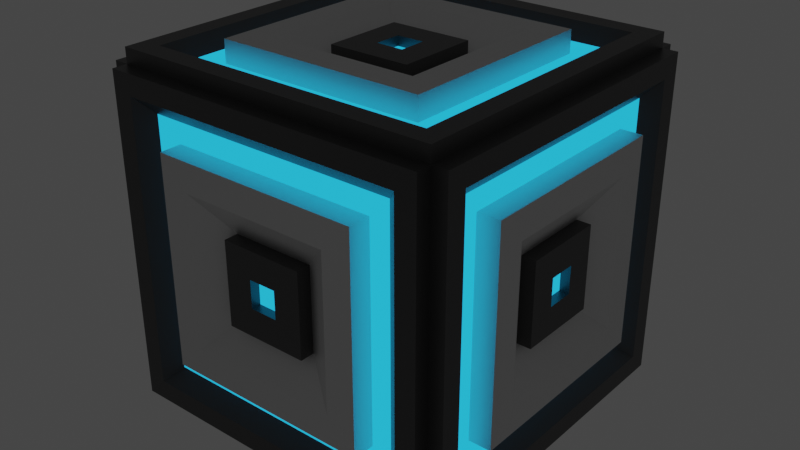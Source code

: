# Source: SupplyDrop.blend  (saved by Blender 2.90.8; exported with 4.5.12 LTS)
import bpy
from mathutils import Matrix  # noqa: F401  (used for matrix-valued properties, if any)

bpy.ops.wm.read_factory_settings(use_empty=True)
scene = bpy.context.scene
scene.name = 'Scene'

# ---- collections
col_collection = bpy.data.collections.new('Collection'); scene.collection.children.link(col_collection)

# ---- materials (node trees are filled in below, after node groups)
mat_basemetal = bpy.data.materials.new('BaseMEtal')
mat_basemetal.alpha_threshold = 0.0
mat_basemetal.use_transparent_shadow = False
mat_basemetal.line_color = (0.0, 0.0, 0.0, 1.0)
mat_brightmetall = bpy.data.materials.new('BrightMetall')
mat_brightmetall.use_transparent_shadow = False
mat_highlight = bpy.data.materials.new('Highlight')
mat_highlight.use_transparent_shadow = False

# ---- material node trees
mat_basemetal.use_nodes = True; mat_basemetal.node_tree.nodes.clear()
_N = mat_basemetal.node_tree.nodes; _L = mat_basemetal.node_tree.links
n0 = _N.new('ShaderNodeOutputMaterial'); n0.name = 'Material Output'; n0.location = (300, 300)
n1 = _N.new('ShaderNodeBsdfPrincipled'); n1.name = 'Principled BSDF'; n1.location = (10, 300)
n1.distribution = 'GGX'
n1.subsurface_method = 'BURLEY'
n1.inputs[0].default_value = (0.0985, 0.0985, 0.0985, 1.0)
n1.inputs[1].default_value = 0.6039
n1.inputs[2].default_value = 0.4
n1.inputs[3].default_value = 1.45
n1.inputs[27].default_value = (0.0, 0.0, 0.0, 1.0)
n1.inputs[28].default_value = 1.0
_L.new(n1.outputs[0], n0.inputs[0])
n0.is_active_output = True
mat_brightmetall.use_nodes = True; mat_brightmetall.node_tree.nodes.clear()
_N = mat_brightmetall.node_tree.nodes; _L = mat_brightmetall.node_tree.links
n0 = _N.new('ShaderNodeBsdfPrincipled'); n0.name = 'Principled BSDF'; n0.location = (10, 300)
n0.distribution = 'GGX'
n0.subsurface_method = 'BURLEY'
n0.inputs[1].default_value = 0.6715
n0.inputs[3].default_value = 1.45
n0.inputs[27].default_value = (0.0, 0.0, 0.0, 1.0)
n0.inputs[28].default_value = 1.0
n1 = _N.new('ShaderNodeOutputMaterial'); n1.name = 'Material Output'; n1.location = (300, 300)
_L.new(n0.outputs[0], n1.inputs[0])
n1.is_active_output = True
mat_highlight.use_nodes = True; mat_highlight.node_tree.nodes.clear()
_N = mat_highlight.node_tree.nodes; _L = mat_highlight.node_tree.links
n0 = _N.new('ShaderNodeOutputMaterial'); n0.name = 'Material Output'; n0.location = (300, 300)
n1 = _N.new('ShaderNodeEmission'); n1.name = 'Emission'; n1.location = (10, 300)
n1.inputs[0].default_value = (0.02007, 0.5504, 1.0, 1.0)
_L.new(n1.outputs[0], n0.inputs[0])
n0.is_active_output = True

# ---- world
world_world = bpy.data.worlds.new('World'); scene.world = world_world
world_world.use_nodes = True; world_world.node_tree.nodes.clear()
_N = world_world.node_tree.nodes; _L = world_world.node_tree.links
n0 = _N.new('ShaderNodeOutputWorld'); n0.name = 'World Output'; n0.location = (300, 300)
n1 = _N.new('ShaderNodeBackground'); n1.name = 'Background'; n1.location = (10, 300)
n1.inputs[0].default_value = (0.05088, 0.05088, 0.05088, 1.0)
_L.new(n1.outputs[0], n0.inputs[0])
n0.is_active_output = True
world_world.color = (0.05088, 0.05088, 0.05088)
world_world.use_sun_shadow = False
world_world.sun_shadow_jitter_overblur = 0.0

# ---- meshes
me_cube = bpy.data.meshes.new('Cube')
me_cube.from_pydata([(3.0, 3.0, 3.0), (3.0, 3.0, -3.0), (3.0, -3.0, 3.0), (3.0, -3.0, -3.0), (2.704, 2.669, 2.669), (2.704, 2.669, -2.669), (2.704, -2.669, 2.669), (2.704, -2.669, -2.669), (3.277, 3.0, 3.0), (3.277, 3.0, -3.0), (3.277, -3.0, 3.0), (3.277, -3.0, -3.0), (3.277, 2.63, 2.63), (3.277, 2.63, -2.63), (3.277, -2.63, 2.63), (3.277, -2.63, -2.63), (3.018, 2.342, 2.342), (3.018, 2.342, -2.342), (3.018, -2.342, 2.342), (3.018, -2.342, -2.342), (2.955, 1.928, 1.928), (2.955, 1.928, -1.928), (2.955, -1.928, 1.928), (2.955, -1.928, -1.928), (3.36, 1.928, 1.928), (3.36, 1.928, -1.928), (3.36, -1.928, 1.928), (3.36, -1.928, -1.928), (3.36, 1.396, 1.396), (3.36, 1.396, -1.396), (3.36, -1.396, 1.396), (3.36, -1.396, -1.396), (2.961, 0.7647, 0.7647), (2.961, 0.7647, -0.7647), (2.961, -0.7647, 0.7647), (2.961, -0.7647, -0.7647), (3.222, 0.7647, 0.7647), (3.222, 0.7647, -0.7647), (3.222, -0.7647, 0.7647), (3.222, -0.7647, -0.7647), (3.222, 0.2537, 0.2537), (3.222, 0.2537, -0.2537), (3.222, -0.2537, 0.2537), (3.222, -0.2537, -0.2537), (3.045, 0.2537, 0.2537), (3.045, 0.2537, -0.2537), (3.045, -0.2537, 0.2537), (3.045, -0.2537, -0.2537)], [], [(1, 9, 11, 3), (5, 7, 6, 4), (3, 7, 5, 1), (2, 6, 7, 3), (0, 4, 6, 2), (1, 5, 4, 0), (10, 14, 12, 8), (3, 11, 10, 2), (2, 10, 8, 0), (0, 8, 9, 1), (13, 17, 19, 15), (8, 12, 13, 9), (9, 13, 15, 11), (11, 15, 14, 10), (18, 22, 20, 16), (15, 19, 18, 14), (14, 18, 16, 12), (12, 16, 17, 13), (20, 24, 25, 21), (16, 20, 21, 17), (17, 21, 23, 19), (19, 23, 22, 18), (25, 29, 31, 27), (21, 25, 27, 23), (23, 27, 26, 22), (22, 26, 24, 20), (30, 34, 32, 28), (27, 31, 30, 26), (26, 30, 28, 24), (24, 28, 29, 25), (33, 37, 39, 35), (28, 32, 33, 29), (29, 33, 35, 31), (31, 35, 34, 30), (39, 43, 42, 38), (35, 39, 38, 34), (34, 38, 36, 32), (32, 36, 37, 33), (42, 46, 44, 40), (38, 42, 40, 36), (36, 40, 41, 37), (37, 41, 43, 39), (45, 44, 46, 47), (40, 44, 45, 41), (41, 45, 47, 43), (43, 47, 46, 42)])
me_cube.polygons.foreach_set('material_index', [0, 0, 0, 0, 0, 0, 0, 0, 0, 0, 0, 0, 0, 0, 2, 0, 0, 0, 1, 2, 2, 2, 1, 1, 1, 1, 1, 1, 1, 1, 0, 1, 1, 1, 0, 0, 0, 0, 0, 0, 0, 0, 2, 0, 0, 0])
_uv = me_cube.uv_layers.new(name='UVMap')
_uv.uv.foreach_set('vector', [0.01733, 0.6551, 0.01733, 0.6759, 0.4674, 0.6759, 0.4674, 0.6551, 0.4501, 0.05339, 0.05282, 0.05668, 0.05153, 0.4539, 0.4488, 0.4506, 0.01792, 0.02336, 0.05282, 0.05668, 0.4501, 0.05339, 0.4837, 0.01812, 0.01792, 0.4892, 0.05153, 0.4539, 0.05282, 0.05668, 0.01792, 0.02336, 0.4837, 0.4839, 0.4488, 0.4506, 0.05153, 0.4539, 0.01792, 0.4892, 0.4837, 0.01812, 0.4501, 0.05339, 0.4488, 0.4506, 0.4837, 0.4839, 0.9822, 0.4806, 0.9545, 0.4525, 0.5476, 0.4528, 0.5194, 0.4806, 0.8245, 0.9659, 0.8453, 0.9659, 0.8453, 0.5158, 0.8245, 0.5158, 0.4674, 0.653, 0.4674, 0.6323, 0.01733, 0.6323, 0.01733, 0.653, 0.8681, 0.5158, 0.8474, 0.5158, 0.8474, 0.9659, 0.8681, 0.9659, 0.5472, 0.04598, 0.5772, 0.07449, 0.9255, 0.07561, 0.954, 0.04561, 0.5194, 0.4806, 0.5476, 0.4528, 0.5472, 0.04598, 0.5194, 0.01781, 0.5194, 0.01781, 0.5472, 0.04598, 0.954, 0.04561, 0.9822, 0.01788, 0.9822, 0.01788, 0.954, 0.04561, 0.9545, 0.4525, 0.9822, 0.4806, 0.9245, 0.424, 0.8929, 0.392, 0.608, 0.3913, 0.5761, 0.4228, 0.954, 0.04561, 0.9255, 0.07561, 0.9245, 0.424, 0.9545, 0.4525, 0.9545, 0.4525, 0.9245, 0.424, 0.5761, 0.4228, 0.5476, 0.4528, 0.5476, 0.4528, 0.5761, 0.4228, 0.5772, 0.07449, 0.5472, 0.04598, 0.1352, 0.5419, 0.1352, 0.5723, 0.4243, 0.5723, 0.4243, 0.5419, 0.5761, 0.4228, 0.608, 0.3913, 0.6087, 0.1064, 0.5772, 0.07449, 0.5772, 0.07449, 0.6087, 0.1064, 0.8936, 0.1071, 0.9255, 0.07561, 0.9255, 0.07561, 0.8936, 0.1071, 0.8929, 0.392, 0.9245, 0.424, 0.8119, 0.5101, 0.7709, 0.5508, 0.7713, 0.7679, 0.8119, 0.8089, 0.01122, 0.6783, 0.01122, 0.7087, 0.3004, 0.7087, 0.3004, 0.6783, 0.1352, 0.5087, 0.1352, 0.5391, 0.4243, 0.5391, 0.4243, 0.5087, 0.1352, 0.5751, 0.1352, 0.6056, 0.4243, 0.6056, 0.4243, 0.5751, 0.5542, 0.7687, 0.607, 0.7131, 0.6094, 0.6045, 0.5539, 0.5515, 0.8119, 0.8089, 0.7713, 0.7679, 0.5542, 0.7687, 0.5132, 0.8094, 0.5132, 0.8094, 0.5542, 0.7687, 0.5539, 0.5515, 0.5132, 0.5106, 0.5132, 0.5106, 0.5539, 0.5515, 0.7709, 0.5508, 0.8119, 0.5101, 0.8917, 0.7369, 0.9113, 0.7369, 0.9113, 0.6221, 0.8917, 0.6221, 0.5539, 0.5515, 0.6094, 0.6045, 0.7181, 0.6063, 0.7709, 0.5508, 0.7709, 0.5508, 0.7181, 0.6063, 0.7157, 0.7149, 0.7713, 0.7679, 0.7713, 0.7679, 0.7157, 0.7149, 0.607, 0.7131, 0.5542, 0.7687, 0.004603, 0.5119, 0.04294, 0.5502, 0.08099, 0.5502, 0.1193, 0.5119, 0.8917, 0.6221, 0.9113, 0.6221, 0.9113, 0.5074, 0.8917, 0.5074, 0.8898, 0.5074, 0.8702, 0.5074, 0.8702, 0.6221, 0.8898, 0.6221, 0.8898, 0.6221, 0.8702, 0.6221, 0.8702, 0.7369, 0.8898, 0.7369, 0.4876, 0.5894, 0.5009, 0.5894, 0.5009, 0.5514, 0.4876, 0.5514, 0.1193, 0.5119, 0.08099, 0.5502, 0.08099, 0.5883, 0.1193, 0.6266, 0.1193, 0.6266, 0.08099, 0.5883, 0.04294, 0.5883, 0.004603, 0.6266, 0.004603, 0.6266, 0.04294, 0.5883, 0.04294, 0.5502, 0.004603, 0.5119, 0.4373, 0.547, 0.4753, 0.547, 0.4753, 0.509, 0.4373, 0.509, 0.4876, 0.5514, 0.5009, 0.5514, 0.5009, 0.5133, 0.4876, 0.5133, 0.4876, 0.6655, 0.5009, 0.6655, 0.5009, 0.6275, 0.4876, 0.6275, 0.4876, 0.6275, 0.5009, 0.6275, 0.5009, 0.5894, 0.4876, 0.5894])
me_cube.materials.append(mat_basemetal)
me_cube.materials.append(mat_brightmetall)
me_cube.materials.append(mat_highlight)
me_cube.use_remesh_preserve_volume = False
me_cube.use_remesh_preserve_attributes = False
me_cube.use_mirror_vertex_groups = False
me_cube.update()
me_cube_001 = bpy.data.meshes.new('Cube.001')
me_cube_001.from_pydata([(-3.0, -3.0, 3.0), (-3.0, -3.0, -3.0), (-3.0, 3.0, 3.0), (-3.0, 3.0, -3.0), (-2.704, -2.669, 2.669), (-2.704, -2.669, -2.669), (-2.704, 2.669, 2.669), (-2.704, 2.669, -2.669), (-3.277, -3.0, 3.0), (-3.277, -3.0, -3.0), (-3.277, 3.0, 3.0), (-3.277, 3.0, -3.0), (-3.277, -2.63, 2.63), (-3.277, -2.63, -2.63), (-3.277, 2.63, 2.63), (-3.277, 2.63, -2.63), (-3.018, -2.342, 2.342), (-3.018, -2.342, -2.342), (-3.018, 2.342, 2.342), (-3.018, 2.342, -2.342), (-2.955, -1.928, 1.928), (-2.955, -1.928, -1.928), (-2.955, 1.928, 1.928), (-2.955, 1.928, -1.928), (-3.36, -1.928, 1.928), (-3.36, -1.928, -1.928), (-3.36, 1.928, 1.928), (-3.36, 1.928, -1.928), (-3.36, -1.396, 1.396), (-3.36, -1.396, -1.396), (-3.36, 1.396, 1.396), (-3.36, 1.396, -1.396), (-2.961, -0.7647, 0.7647), (-2.961, -0.7647, -0.7647), (-2.961, 0.7647, 0.7647), (-2.961, 0.7647, -0.7647), (-3.222, -0.7647, 0.7647), (-3.222, -0.7647, -0.7647), (-3.222, 0.7647, 0.7647), (-3.222, 0.7647, -0.7647), (-3.222, -0.2537, 0.2537), (-3.222, -0.2537, -0.2537), (-3.222, 0.2537, 0.2537), (-3.222, 0.2537, -0.2537), (-3.045, -0.2537, 0.2537), (-3.045, -0.2537, -0.2537), (-3.045, 0.2537, 0.2537), (-3.045, 0.2537, -0.2537)], [], [(1, 9, 11, 3), (5, 7, 6, 4), (3, 7, 5, 1), (2, 6, 7, 3), (0, 4, 6, 2), (1, 5, 4, 0), (10, 14, 12, 8), (3, 11, 10, 2), (2, 10, 8, 0), (0, 8, 9, 1), (13, 17, 19, 15), (8, 12, 13, 9), (9, 13, 15, 11), (11, 15, 14, 10), (18, 22, 20, 16), (15, 19, 18, 14), (14, 18, 16, 12), (12, 16, 17, 13), (20, 24, 25, 21), (16, 20, 21, 17), (17, 21, 23, 19), (19, 23, 22, 18), (25, 29, 31, 27), (21, 25, 27, 23), (23, 27, 26, 22), (22, 26, 24, 20), (30, 34, 32, 28), (27, 31, 30, 26), (26, 30, 28, 24), (24, 28, 29, 25), (33, 37, 39, 35), (28, 32, 33, 29), (29, 33, 35, 31), (31, 35, 34, 30), (39, 43, 42, 38), (35, 39, 38, 34), (34, 38, 36, 32), (32, 36, 37, 33), (42, 46, 44, 40), (38, 42, 40, 36), (36, 40, 41, 37), (37, 41, 43, 39), (45, 44, 46, 47), (40, 44, 45, 41), (41, 45, 47, 43), (43, 47, 46, 42)])
me_cube_001.polygons.foreach_set('material_index', [0, 0, 0, 0, 0, 0, 0, 0, 0, 0, 0, 0, 0, 0, 2, 0, 0, 0, 1, 2, 2, 2, 1, 1, 1, 1, 1, 1, 1, 1, 0, 1, 1, 1, 0, 0, 0, 0, 0, 0, 0, 0, 2, 0, 0, 0])
_uv = me_cube_001.uv_layers.new(name='UVMap')
_uv.uv.foreach_set('vector', [0.01733, 0.6551, 0.01733, 0.6759, 0.4674, 0.6759, 0.4674, 0.6551, 0.4501, 0.05339, 0.05282, 0.05668, 0.05153, 0.4539, 0.4488, 0.4506, 0.01792, 0.02336, 0.05282, 0.05668, 0.4501, 0.05339, 0.4837, 0.01812, 0.01792, 0.4892, 0.05153, 0.4539, 0.05282, 0.05668, 0.01792, 0.02336, 0.4837, 0.4839, 0.4488, 0.4506, 0.05153, 0.4539, 0.01792, 0.4892, 0.4837, 0.01812, 0.4501, 0.05339, 0.4488, 0.4506, 0.4837, 0.4839, 0.9822, 0.4806, 0.9545, 0.4525, 0.5476, 0.4528, 0.5194, 0.4806, 0.8245, 0.9659, 0.8453, 0.9659, 0.8453, 0.5158, 0.8245, 0.5158, 0.4674, 0.653, 0.4674, 0.6323, 0.01733, 0.6323, 0.01733, 0.653, 0.8681, 0.5158, 0.8474, 0.5158, 0.8474, 0.9659, 0.8681, 0.9659, 0.5472, 0.04598, 0.5772, 0.07449, 0.9255, 0.07561, 0.954, 0.04561, 0.5194, 0.4806, 0.5476, 0.4528, 0.5472, 0.04598, 0.5194, 0.01781, 0.5194, 0.01781, 0.5472, 0.04598, 0.954, 0.04561, 0.9822, 0.01788, 0.9822, 0.01788, 0.954, 0.04561, 0.9545, 0.4525, 0.9822, 0.4806, 0.9245, 0.424, 0.8929, 0.392, 0.608, 0.3913, 0.5761, 0.4228, 0.954, 0.04561, 0.9255, 0.07561, 0.9245, 0.424, 0.9545, 0.4525, 0.9545, 0.4525, 0.9245, 0.424, 0.5761, 0.4228, 0.5476, 0.4528, 0.5476, 0.4528, 0.5761, 0.4228, 0.5772, 0.07449, 0.5472, 0.04598, 0.1352, 0.5419, 0.1352, 0.5723, 0.4243, 0.5723, 0.4243, 0.5419, 0.5761, 0.4228, 0.608, 0.3913, 0.6087, 0.1064, 0.5772, 0.07449, 0.5772, 0.07449, 0.6087, 0.1064, 0.8936, 0.1071, 0.9255, 0.07561, 0.9255, 0.07561, 0.8936, 0.1071, 0.8929, 0.392, 0.9245, 0.424, 0.8119, 0.5101, 0.7709, 0.5508, 0.7713, 0.7679, 0.8119, 0.8089, 0.01122, 0.6783, 0.01122, 0.7087, 0.3004, 0.7087, 0.3004, 0.6783, 0.1352, 0.5087, 0.1352, 0.5391, 0.4243, 0.5391, 0.4243, 0.5087, 0.1352, 0.5751, 0.1352, 0.6056, 0.4243, 0.6056, 0.4243, 0.5751, 0.5542, 0.7687, 0.607, 0.7131, 0.6094, 0.6045, 0.5539, 0.5515, 0.8119, 0.8089, 0.7713, 0.7679, 0.5542, 0.7687, 0.5132, 0.8094, 0.5132, 0.8094, 0.5542, 0.7687, 0.5539, 0.5515, 0.5132, 0.5106, 0.5132, 0.5106, 0.5539, 0.5515, 0.7709, 0.5508, 0.8119, 0.5101, 0.8917, 0.7369, 0.9113, 0.7369, 0.9113, 0.6221, 0.8917, 0.6221, 0.5539, 0.5515, 0.6094, 0.6045, 0.7181, 0.6063, 0.7709, 0.5508, 0.7709, 0.5508, 0.7181, 0.6063, 0.7157, 0.7149, 0.7713, 0.7679, 0.7713, 0.7679, 0.7157, 0.7149, 0.607, 0.7131, 0.5542, 0.7687, 0.004603, 0.5119, 0.04294, 0.5502, 0.08099, 0.5502, 0.1193, 0.5119, 0.8917, 0.6221, 0.9113, 0.6221, 0.9113, 0.5074, 0.8917, 0.5074, 0.8898, 0.5074, 0.8702, 0.5074, 0.8702, 0.6221, 0.8898, 0.6221, 0.8898, 0.6221, 0.8702, 0.6221, 0.8702, 0.7369, 0.8898, 0.7369, 0.4876, 0.5894, 0.5009, 0.5894, 0.5009, 0.5514, 0.4876, 0.5514, 0.1193, 0.5119, 0.08099, 0.5502, 0.08099, 0.5883, 0.1193, 0.6266, 0.1193, 0.6266, 0.08099, 0.5883, 0.04294, 0.5883, 0.004603, 0.6266, 0.004603, 0.6266, 0.04294, 0.5883, 0.04294, 0.5502, 0.004603, 0.5119, 0.4373, 0.547, 0.4753, 0.547, 0.4753, 0.509, 0.4373, 0.509, 0.4876, 0.5514, 0.5009, 0.5514, 0.5009, 0.5133, 0.4876, 0.5133, 0.4876, 0.6655, 0.5009, 0.6655, 0.5009, 0.6275, 0.4876, 0.6275, 0.4876, 0.6275, 0.5009, 0.6275, 0.5009, 0.5894, 0.4876, 0.5894])
me_cube_001.materials.append(mat_basemetal)
me_cube_001.materials.append(mat_brightmetall)
me_cube_001.materials.append(mat_highlight)
me_cube_001.use_remesh_preserve_volume = False
me_cube_001.use_remesh_preserve_attributes = False
me_cube_001.use_mirror_vertex_groups = False
me_cube_001.update()
me_cube_002 = bpy.data.meshes.new('Cube.002')
me_cube_002.from_pydata([(-3.0, 3.0, 3.0), (-3.0, 3.0, -3.0), (3.0, 3.0, 3.0), (3.0, 3.0, -3.0), (-2.669, 2.704, 2.669), (-2.669, 2.704, -2.669), (2.669, 2.704, 2.669), (2.669, 2.704, -2.669), (-3.0, 3.277, 3.0), (-3.0, 3.277, -3.0), (3.0, 3.277, 3.0), (3.0, 3.277, -3.0), (-2.63, 3.277, 2.63), (-2.63, 3.277, -2.63), (2.63, 3.277, 2.63), (2.63, 3.277, -2.63), (-2.342, 3.018, 2.342), (-2.342, 3.018, -2.342), (2.342, 3.018, 2.342), (2.342, 3.018, -2.342), (-1.928, 2.955, 1.928), (-1.928, 2.955, -1.928), (1.928, 2.955, 1.928), (1.928, 2.955, -1.928), (-1.928, 3.36, 1.928), (-1.928, 3.36, -1.928), (1.928, 3.36, 1.928), (1.928, 3.36, -1.928), (-1.396, 3.36, 1.396), (-1.396, 3.36, -1.396), (1.396, 3.36, 1.396), (1.396, 3.36, -1.396), (-0.7647, 2.961, 0.7647), (-0.7647, 2.961, -0.7647), (0.7647, 2.961, 0.7647), (0.7647, 2.961, -0.7647), (-0.7647, 3.222, 0.7647), (-0.7647, 3.222, -0.7647), (0.7647, 3.222, 0.7647), (0.7647, 3.222, -0.7647), (-0.2537, 3.222, 0.2537), (-0.2537, 3.222, -0.2537), (0.2537, 3.222, 0.2537), (0.2537, 3.222, -0.2537), (-0.2537, 3.045, 0.2537), (-0.2537, 3.045, -0.2537), (0.2537, 3.045, 0.2537), (0.2537, 3.045, -0.2537)], [], [(1, 9, 11, 3), (5, 7, 6, 4), (3, 7, 5, 1), (2, 6, 7, 3), (0, 4, 6, 2), (1, 5, 4, 0), (10, 14, 12, 8), (3, 11, 10, 2), (2, 10, 8, 0), (0, 8, 9, 1), (13, 17, 19, 15), (8, 12, 13, 9), (9, 13, 15, 11), (11, 15, 14, 10), (18, 22, 20, 16), (15, 19, 18, 14), (14, 18, 16, 12), (12, 16, 17, 13), (20, 24, 25, 21), (16, 20, 21, 17), (17, 21, 23, 19), (19, 23, 22, 18), (25, 29, 31, 27), (21, 25, 27, 23), (23, 27, 26, 22), (22, 26, 24, 20), (30, 34, 32, 28), (27, 31, 30, 26), (26, 30, 28, 24), (24, 28, 29, 25), (33, 37, 39, 35), (28, 32, 33, 29), (29, 33, 35, 31), (31, 35, 34, 30), (39, 43, 42, 38), (35, 39, 38, 34), (34, 38, 36, 32), (32, 36, 37, 33), (42, 46, 44, 40), (38, 42, 40, 36), (36, 40, 41, 37), (37, 41, 43, 39), (45, 44, 46, 47), (40, 44, 45, 41), (41, 45, 47, 43), (43, 47, 46, 42)])
me_cube_002.polygons.foreach_set('material_index', [0, 0, 0, 0, 0, 0, 0, 0, 0, 0, 0, 0, 0, 0, 2, 0, 0, 0, 1, 2, 2, 2, 1, 1, 1, 1, 1, 1, 1, 1, 0, 1, 1, 1, 0, 0, 0, 0, 0, 0, 0, 0, 2, 0, 0, 0])
_uv = me_cube_002.uv_layers.new(name='UVMap')
_uv.uv.foreach_set('vector', [0.01733, 0.6551, 0.01733, 0.6759, 0.4674, 0.6759, 0.4674, 0.6551, 0.4501, 0.05339, 0.05282, 0.05668, 0.05153, 0.4539, 0.4488, 0.4506, 0.01792, 0.02336, 0.05282, 0.05668, 0.4501, 0.05339, 0.4837, 0.01812, 0.01792, 0.4892, 0.05153, 0.4539, 0.05282, 0.05668, 0.01792, 0.02336, 0.4837, 0.4839, 0.4488, 0.4506, 0.05153, 0.4539, 0.01792, 0.4892, 0.4837, 0.01812, 0.4501, 0.05339, 0.4488, 0.4506, 0.4837, 0.4839, 0.9822, 0.4806, 0.9545, 0.4525, 0.5476, 0.4528, 0.5194, 0.4806, 0.8245, 0.9659, 0.8453, 0.9659, 0.8453, 0.5158, 0.8245, 0.5158, 0.4674, 0.653, 0.4674, 0.6323, 0.01733, 0.6323, 0.01733, 0.653, 0.8681, 0.5158, 0.8474, 0.5158, 0.8474, 0.9659, 0.8681, 0.9659, 0.5472, 0.04598, 0.5772, 0.07449, 0.9255, 0.07561, 0.954, 0.04561, 0.5194, 0.4806, 0.5476, 0.4528, 0.5472, 0.04598, 0.5194, 0.01781, 0.5194, 0.01781, 0.5472, 0.04598, 0.954, 0.04561, 0.9822, 0.01788, 0.9822, 0.01788, 0.954, 0.04561, 0.9545, 0.4525, 0.9822, 0.4806, 0.9245, 0.424, 0.8929, 0.392, 0.608, 0.3913, 0.5761, 0.4228, 0.954, 0.04561, 0.9255, 0.07561, 0.9245, 0.424, 0.9545, 0.4525, 0.9545, 0.4525, 0.9245, 0.424, 0.5761, 0.4228, 0.5476, 0.4528, 0.5476, 0.4528, 0.5761, 0.4228, 0.5772, 0.07449, 0.5472, 0.04598, 0.1352, 0.5419, 0.1352, 0.5723, 0.4243, 0.5723, 0.4243, 0.5419, 0.5761, 0.4228, 0.608, 0.3913, 0.6087, 0.1064, 0.5772, 0.07449, 0.5772, 0.07449, 0.6087, 0.1064, 0.8936, 0.1071, 0.9255, 0.07561, 0.9255, 0.07561, 0.8936, 0.1071, 0.8929, 0.392, 0.9245, 0.424, 0.8119, 0.5101, 0.7709, 0.5508, 0.7713, 0.7679, 0.8119, 0.8089, 0.01122, 0.6783, 0.01122, 0.7087, 0.3004, 0.7087, 0.3004, 0.6783, 0.1352, 0.5087, 0.1352, 0.5391, 0.4243, 0.5391, 0.4243, 0.5087, 0.1352, 0.5751, 0.1352, 0.6056, 0.4243, 0.6056, 0.4243, 0.5751, 0.5542, 0.7687, 0.607, 0.7131, 0.6094, 0.6045, 0.5539, 0.5515, 0.8119, 0.8089, 0.7713, 0.7679, 0.5542, 0.7687, 0.5132, 0.8094, 0.5132, 0.8094, 0.5542, 0.7687, 0.5539, 0.5515, 0.5132, 0.5106, 0.5132, 0.5106, 0.5539, 0.5515, 0.7709, 0.5508, 0.8119, 0.5101, 0.8917, 0.7369, 0.9113, 0.7369, 0.9113, 0.6221, 0.8917, 0.6221, 0.5539, 0.5515, 0.6094, 0.6045, 0.7181, 0.6063, 0.7709, 0.5508, 0.7709, 0.5508, 0.7181, 0.6063, 0.7157, 0.7149, 0.7713, 0.7679, 0.7713, 0.7679, 0.7157, 0.7149, 0.607, 0.7131, 0.5542, 0.7687, 0.004603, 0.5119, 0.04294, 0.5502, 0.08099, 0.5502, 0.1193, 0.5119, 0.8917, 0.6221, 0.9113, 0.6221, 0.9113, 0.5074, 0.8917, 0.5074, 0.8898, 0.5074, 0.8702, 0.5074, 0.8702, 0.6221, 0.8898, 0.6221, 0.8898, 0.6221, 0.8702, 0.6221, 0.8702, 0.7369, 0.8898, 0.7369, 0.4876, 0.5894, 0.5009, 0.5894, 0.5009, 0.5514, 0.4876, 0.5514, 0.1193, 0.5119, 0.08099, 0.5502, 0.08099, 0.5883, 0.1193, 0.6266, 0.1193, 0.6266, 0.08099, 0.5883, 0.04294, 0.5883, 0.004603, 0.6266, 0.004603, 0.6266, 0.04294, 0.5883, 0.04294, 0.5502, 0.004603, 0.5119, 0.4373, 0.547, 0.4753, 0.547, 0.4753, 0.509, 0.4373, 0.509, 0.4876, 0.5514, 0.5009, 0.5514, 0.5009, 0.5133, 0.4876, 0.5133, 0.4876, 0.6655, 0.5009, 0.6655, 0.5009, 0.6275, 0.4876, 0.6275, 0.4876, 0.6275, 0.5009, 0.6275, 0.5009, 0.5894, 0.4876, 0.5894])
me_cube_002.materials.append(mat_basemetal)
me_cube_002.materials.append(mat_brightmetall)
me_cube_002.materials.append(mat_highlight)
me_cube_002.use_remesh_preserve_volume = False
me_cube_002.use_remesh_preserve_attributes = False
me_cube_002.use_mirror_vertex_groups = False
me_cube_002.update()
me_cube_003 = bpy.data.meshes.new('Cube.003')
me_cube_003.from_pydata([(3.0, -3.0, 3.0), (3.0, -3.0, -3.0), (-3.0, -3.0, 3.0), (-3.0, -3.0, -3.0), (2.669, -2.704, 2.669), (2.669, -2.704, -2.669), (-2.669, -2.704, 2.669), (-2.669, -2.704, -2.669), (3.0, -3.277, 3.0), (3.0, -3.277, -3.0), (-3.0, -3.277, 3.0), (-3.0, -3.277, -3.0), (2.63, -3.277, 2.63), (2.63, -3.277, -2.63), (-2.63, -3.277, 2.63), (-2.63, -3.277, -2.63), (2.342, -3.018, 2.342), (2.342, -3.018, -2.342), (-2.342, -3.018, 2.342), (-2.342, -3.018, -2.342), (1.928, -2.955, 1.928), (1.928, -2.955, -1.928), (-1.928, -2.955, 1.928), (-1.928, -2.955, -1.928), (1.928, -3.36, 1.928), (1.928, -3.36, -1.928), (-1.928, -3.36, 1.928), (-1.928, -3.36, -1.928), (1.396, -3.36, 1.396), (1.396, -3.36, -1.396), (-1.396, -3.36, 1.396), (-1.396, -3.36, -1.396), (0.7647, -2.961, 0.7647), (0.7647, -2.961, -0.7647), (-0.7647, -2.961, 0.7647), (-0.7647, -2.961, -0.7647), (0.7647, -3.222, 0.7647), (0.7647, -3.222, -0.7647), (-0.7647, -3.222, 0.7647), (-0.7647, -3.222, -0.7647), (0.2537, -3.222, 0.2537), (0.2537, -3.222, -0.2537), (-0.2537, -3.222, 0.2537), (-0.2537, -3.222, -0.2537), (0.2537, -3.045, 0.2537), (0.2537, -3.045, -0.2537), (-0.2537, -3.045, 0.2537), (-0.2537, -3.045, -0.2537)], [], [(1, 9, 11, 3), (5, 7, 6, 4), (3, 7, 5, 1), (2, 6, 7, 3), (0, 4, 6, 2), (1, 5, 4, 0), (10, 14, 12, 8), (3, 11, 10, 2), (2, 10, 8, 0), (0, 8, 9, 1), (13, 17, 19, 15), (8, 12, 13, 9), (9, 13, 15, 11), (11, 15, 14, 10), (18, 22, 20, 16), (15, 19, 18, 14), (14, 18, 16, 12), (12, 16, 17, 13), (20, 24, 25, 21), (16, 20, 21, 17), (17, 21, 23, 19), (19, 23, 22, 18), (25, 29, 31, 27), (21, 25, 27, 23), (23, 27, 26, 22), (22, 26, 24, 20), (30, 34, 32, 28), (27, 31, 30, 26), (26, 30, 28, 24), (24, 28, 29, 25), (33, 37, 39, 35), (28, 32, 33, 29), (29, 33, 35, 31), (31, 35, 34, 30), (39, 43, 42, 38), (35, 39, 38, 34), (34, 38, 36, 32), (32, 36, 37, 33), (42, 46, 44, 40), (38, 42, 40, 36), (36, 40, 41, 37), (37, 41, 43, 39), (45, 44, 46, 47), (40, 44, 45, 41), (41, 45, 47, 43), (43, 47, 46, 42)])
me_cube_003.polygons.foreach_set('material_index', [0, 0, 0, 0, 0, 0, 0, 0, 0, 0, 0, 0, 0, 0, 2, 0, 0, 0, 1, 2, 2, 2, 1, 1, 1, 1, 1, 1, 1, 1, 0, 1, 1, 1, 0, 0, 0, 0, 0, 0, 0, 0, 2, 0, 0, 0])
_uv = me_cube_003.uv_layers.new(name='UVMap')
_uv.uv.foreach_set('vector', [0.01733, 0.6551, 0.01733, 0.6759, 0.4674, 0.6759, 0.4674, 0.6551, 0.4501, 0.05339, 0.05282, 0.05668, 0.05153, 0.4539, 0.4488, 0.4506, 0.01792, 0.02336, 0.05282, 0.05668, 0.4501, 0.05339, 0.4837, 0.01812, 0.01792, 0.4892, 0.05153, 0.4539, 0.05282, 0.05668, 0.01792, 0.02336, 0.4837, 0.4839, 0.4488, 0.4506, 0.05153, 0.4539, 0.01792, 0.4892, 0.4837, 0.01812, 0.4501, 0.05339, 0.4488, 0.4506, 0.4837, 0.4839, 0.9822, 0.4806, 0.9545, 0.4525, 0.5476, 0.4528, 0.5194, 0.4806, 0.8245, 0.9659, 0.8453, 0.9659, 0.8453, 0.5158, 0.8245, 0.5158, 0.4674, 0.653, 0.4674, 0.6323, 0.01733, 0.6323, 0.01733, 0.653, 0.8681, 0.5158, 0.8474, 0.5158, 0.8474, 0.9659, 0.8681, 0.9659, 0.5472, 0.04598, 0.5772, 0.07449, 0.9255, 0.07561, 0.954, 0.04561, 0.5194, 0.4806, 0.5476, 0.4528, 0.5472, 0.04598, 0.5194, 0.01781, 0.5194, 0.01781, 0.5472, 0.04598, 0.954, 0.04561, 0.9822, 0.01788, 0.9822, 0.01788, 0.954, 0.04561, 0.9545, 0.4525, 0.9822, 0.4806, 0.9245, 0.424, 0.8929, 0.392, 0.608, 0.3913, 0.5761, 0.4228, 0.954, 0.04561, 0.9255, 0.07561, 0.9245, 0.424, 0.9545, 0.4525, 0.9545, 0.4525, 0.9245, 0.424, 0.5761, 0.4228, 0.5476, 0.4528, 0.5476, 0.4528, 0.5761, 0.4228, 0.5772, 0.07449, 0.5472, 0.04598, 0.1352, 0.5419, 0.1352, 0.5723, 0.4243, 0.5723, 0.4243, 0.5419, 0.5761, 0.4228, 0.608, 0.3913, 0.6087, 0.1064, 0.5772, 0.07449, 0.5772, 0.07449, 0.6087, 0.1064, 0.8936, 0.1071, 0.9255, 0.07561, 0.9255, 0.07561, 0.8936, 0.1071, 0.8929, 0.392, 0.9245, 0.424, 0.8119, 0.5101, 0.7709, 0.5508, 0.7713, 0.7679, 0.8119, 0.8089, 0.01122, 0.6783, 0.01122, 0.7087, 0.3004, 0.7087, 0.3004, 0.6783, 0.1352, 0.5087, 0.1352, 0.5391, 0.4243, 0.5391, 0.4243, 0.5087, 0.1352, 0.5751, 0.1352, 0.6056, 0.4243, 0.6056, 0.4243, 0.5751, 0.5542, 0.7687, 0.607, 0.7131, 0.6094, 0.6045, 0.5539, 0.5515, 0.8119, 0.8089, 0.7713, 0.7679, 0.5542, 0.7687, 0.5132, 0.8094, 0.5132, 0.8094, 0.5542, 0.7687, 0.5539, 0.5515, 0.5132, 0.5106, 0.5132, 0.5106, 0.5539, 0.5515, 0.7709, 0.5508, 0.8119, 0.5101, 0.8917, 0.7369, 0.9113, 0.7369, 0.9113, 0.6221, 0.8917, 0.6221, 0.5539, 0.5515, 0.6094, 0.6045, 0.7181, 0.6063, 0.7709, 0.5508, 0.7709, 0.5508, 0.7181, 0.6063, 0.7157, 0.7149, 0.7713, 0.7679, 0.7713, 0.7679, 0.7157, 0.7149, 0.607, 0.7131, 0.5542, 0.7687, 0.004603, 0.5119, 0.04294, 0.5502, 0.08099, 0.5502, 0.1193, 0.5119, 0.8917, 0.6221, 0.9113, 0.6221, 0.9113, 0.5074, 0.8917, 0.5074, 0.8898, 0.5074, 0.8702, 0.5074, 0.8702, 0.6221, 0.8898, 0.6221, 0.8898, 0.6221, 0.8702, 0.6221, 0.8702, 0.7369, 0.8898, 0.7369, 0.4876, 0.5894, 0.5009, 0.5894, 0.5009, 0.5514, 0.4876, 0.5514, 0.1193, 0.5119, 0.08099, 0.5502, 0.08099, 0.5883, 0.1193, 0.6266, 0.1193, 0.6266, 0.08099, 0.5883, 0.04294, 0.5883, 0.004603, 0.6266, 0.004603, 0.6266, 0.04294, 0.5883, 0.04294, 0.5502, 0.004603, 0.5119, 0.4373, 0.547, 0.4753, 0.547, 0.4753, 0.509, 0.4373, 0.509, 0.4876, 0.5514, 0.5009, 0.5514, 0.5009, 0.5133, 0.4876, 0.5133, 0.4876, 0.6655, 0.5009, 0.6655, 0.5009, 0.6275, 0.4876, 0.6275, 0.4876, 0.6275, 0.5009, 0.6275, 0.5009, 0.5894, 0.4876, 0.5894])
me_cube_003.materials.append(mat_basemetal)
me_cube_003.materials.append(mat_brightmetall)
me_cube_003.materials.append(mat_highlight)
me_cube_003.use_remesh_preserve_volume = False
me_cube_003.use_remesh_preserve_attributes = False
me_cube_003.use_mirror_vertex_groups = False
me_cube_003.update()
me_cube_004 = bpy.data.meshes.new('Cube.004')
me_cube_004.from_pydata([(-3.0, -3.0, 3.0), (-3.0, 3.0, 3.0), (3.0, -3.0, 3.0), (3.0, 3.0, 3.0), (-2.669, -2.669, 2.704), (-2.669, 2.669, 2.704), (2.669, -2.669, 2.704), (2.669, 2.669, 2.704), (-3.0, -3.0, 3.277), (-3.0, 3.0, 3.277), (3.0, -3.0, 3.277), (3.0, 3.0, 3.277), (-2.63, -2.63, 3.277), (-2.63, 2.63, 3.277), (2.63, -2.63, 3.277), (2.63, 2.63, 3.277), (-2.342, -2.342, 3.018), (-2.342, 2.342, 3.018), (2.342, -2.342, 3.018), (2.342, 2.342, 3.018), (-1.928, -1.928, 2.955), (-1.928, 1.928, 2.955), (1.928, -1.928, 2.955), (1.928, 1.928, 2.955), (-1.928, -1.928, 3.36), (-1.928, 1.928, 3.36), (1.928, -1.928, 3.36), (1.928, 1.928, 3.36), (-1.396, -1.396, 3.36), (-1.396, 1.396, 3.36), (1.396, -1.396, 3.36), (1.396, 1.396, 3.36), (-0.7647, -0.7647, 2.961), (-0.7647, 0.7647, 2.961), (0.7647, -0.7647, 2.961), (0.7647, 0.7647, 2.961), (-0.7647, -0.7647, 3.222), (-0.7647, 0.7647, 3.222), (0.7647, -0.7647, 3.222), (0.7647, 0.7647, 3.222), (-0.2537, -0.2537, 3.222), (-0.2537, 0.2537, 3.222), (0.2537, -0.2537, 3.222), (0.2537, 0.2537, 3.222), (-0.2537, -0.2537, 3.045), (-0.2537, 0.2537, 3.045), (0.2537, -0.2537, 3.045), (0.2537, 0.2537, 3.045)], [], [(1, 9, 11, 3), (5, 7, 6, 4), (3, 7, 5, 1), (2, 6, 7, 3), (0, 4, 6, 2), (1, 5, 4, 0), (10, 14, 12, 8), (3, 11, 10, 2), (2, 10, 8, 0), (0, 8, 9, 1), (13, 17, 19, 15), (8, 12, 13, 9), (9, 13, 15, 11), (11, 15, 14, 10), (18, 22, 20, 16), (15, 19, 18, 14), (14, 18, 16, 12), (12, 16, 17, 13), (20, 24, 25, 21), (16, 20, 21, 17), (17, 21, 23, 19), (19, 23, 22, 18), (25, 29, 31, 27), (21, 25, 27, 23), (23, 27, 26, 22), (22, 26, 24, 20), (30, 34, 32, 28), (27, 31, 30, 26), (26, 30, 28, 24), (24, 28, 29, 25), (33, 37, 39, 35), (28, 32, 33, 29), (29, 33, 35, 31), (31, 35, 34, 30), (39, 43, 42, 38), (35, 39, 38, 34), (34, 38, 36, 32), (32, 36, 37, 33), (42, 46, 44, 40), (38, 42, 40, 36), (36, 40, 41, 37), (37, 41, 43, 39), (45, 44, 46, 47), (40, 44, 45, 41), (41, 45, 47, 43), (43, 47, 46, 42)])
me_cube_004.polygons.foreach_set('material_index', [0, 0, 0, 0, 0, 0, 0, 0, 0, 0, 0, 0, 0, 0, 2, 0, 0, 0, 1, 2, 2, 2, 1, 1, 1, 1, 1, 1, 1, 1, 0, 1, 1, 1, 0, 0, 0, 0, 0, 0, 0, 0, 2, 0, 0, 0])
_uv = me_cube_004.uv_layers.new(name='UVMap')
_uv.uv.foreach_set('vector', [0.01733, 0.6551, 0.01733, 0.6759, 0.4674, 0.6759, 0.4674, 0.6551, 0.4501, 0.05339, 0.05282, 0.05668, 0.05153, 0.4539, 0.4488, 0.4506, 0.01792, 0.02336, 0.05282, 0.05668, 0.4501, 0.05339, 0.4837, 0.01812, 0.01792, 0.4892, 0.05153, 0.4539, 0.05282, 0.05668, 0.01792, 0.02336, 0.4837, 0.4839, 0.4488, 0.4506, 0.05153, 0.4539, 0.01792, 0.4892, 0.4837, 0.01812, 0.4501, 0.05339, 0.4488, 0.4506, 0.4837, 0.4839, 0.9822, 0.4806, 0.9545, 0.4525, 0.5476, 0.4528, 0.5194, 0.4806, 0.8245, 0.9659, 0.8453, 0.9659, 0.8453, 0.5158, 0.8245, 0.5158, 0.4674, 0.653, 0.4674, 0.6323, 0.01733, 0.6323, 0.01733, 0.653, 0.8681, 0.5158, 0.8474, 0.5158, 0.8474, 0.9659, 0.8681, 0.9659, 0.5472, 0.04598, 0.5772, 0.07449, 0.9255, 0.07561, 0.954, 0.04561, 0.5194, 0.4806, 0.5476, 0.4528, 0.5472, 0.04598, 0.5194, 0.01781, 0.5194, 0.01781, 0.5472, 0.04598, 0.954, 0.04561, 0.9822, 0.01788, 0.9822, 0.01788, 0.954, 0.04561, 0.9545, 0.4525, 0.9822, 0.4806, 0.9245, 0.424, 0.8929, 0.392, 0.608, 0.3913, 0.5761, 0.4228, 0.954, 0.04561, 0.9255, 0.07561, 0.9245, 0.424, 0.9545, 0.4525, 0.9545, 0.4525, 0.9245, 0.424, 0.5761, 0.4228, 0.5476, 0.4528, 0.5476, 0.4528, 0.5761, 0.4228, 0.5772, 0.07449, 0.5472, 0.04598, 0.1352, 0.5419, 0.1352, 0.5723, 0.4243, 0.5723, 0.4243, 0.5419, 0.5761, 0.4228, 0.608, 0.3913, 0.6087, 0.1064, 0.5772, 0.07449, 0.5772, 0.07449, 0.6087, 0.1064, 0.8936, 0.1071, 0.9255, 0.07561, 0.9255, 0.07561, 0.8936, 0.1071, 0.8929, 0.392, 0.9245, 0.424, 0.8119, 0.5101, 0.7709, 0.5508, 0.7713, 0.7679, 0.8119, 0.8089, 0.01122, 0.6783, 0.01122, 0.7087, 0.3004, 0.7087, 0.3004, 0.6783, 0.1352, 0.5087, 0.1352, 0.5391, 0.4243, 0.5391, 0.4243, 0.5087, 0.1352, 0.5751, 0.1352, 0.6056, 0.4243, 0.6056, 0.4243, 0.5751, 0.5542, 0.7687, 0.607, 0.7131, 0.6094, 0.6045, 0.5539, 0.5515, 0.8119, 0.8089, 0.7713, 0.7679, 0.5542, 0.7687, 0.5132, 0.8094, 0.5132, 0.8094, 0.5542, 0.7687, 0.5539, 0.5515, 0.5132, 0.5106, 0.5132, 0.5106, 0.5539, 0.5515, 0.7709, 0.5508, 0.8119, 0.5101, 0.8917, 0.7369, 0.9113, 0.7369, 0.9113, 0.6221, 0.8917, 0.6221, 0.5539, 0.5515, 0.6094, 0.6045, 0.7181, 0.6063, 0.7709, 0.5508, 0.7709, 0.5508, 0.7181, 0.6063, 0.7157, 0.7149, 0.7713, 0.7679, 0.7713, 0.7679, 0.7157, 0.7149, 0.607, 0.7131, 0.5542, 0.7687, 0.004603, 0.5119, 0.04294, 0.5502, 0.08099, 0.5502, 0.1193, 0.5119, 0.8917, 0.6221, 0.9113, 0.6221, 0.9113, 0.5074, 0.8917, 0.5074, 0.8898, 0.5074, 0.8702, 0.5074, 0.8702, 0.6221, 0.8898, 0.6221, 0.8898, 0.6221, 0.8702, 0.6221, 0.8702, 0.7369, 0.8898, 0.7369, 0.4876, 0.5894, 0.5009, 0.5894, 0.5009, 0.5514, 0.4876, 0.5514, 0.1193, 0.5119, 0.08099, 0.5502, 0.08099, 0.5883, 0.1193, 0.6266, 0.1193, 0.6266, 0.08099, 0.5883, 0.04294, 0.5883, 0.004603, 0.6266, 0.004603, 0.6266, 0.04294, 0.5883, 0.04294, 0.5502, 0.004603, 0.5119, 0.4373, 0.547, 0.4753, 0.547, 0.4753, 0.509, 0.4373, 0.509, 0.4876, 0.5514, 0.5009, 0.5514, 0.5009, 0.5133, 0.4876, 0.5133, 0.4876, 0.6655, 0.5009, 0.6655, 0.5009, 0.6275, 0.4876, 0.6275, 0.4876, 0.6275, 0.5009, 0.6275, 0.5009, 0.5894, 0.4876, 0.5894])
me_cube_004.materials.append(mat_basemetal)
me_cube_004.materials.append(mat_brightmetall)
me_cube_004.materials.append(mat_highlight)
me_cube_004.use_remesh_preserve_volume = False
me_cube_004.use_remesh_preserve_attributes = False
me_cube_004.use_mirror_vertex_groups = False
me_cube_004.update()
me_cube_005 = bpy.data.meshes.new('Cube.005')
me_cube_005.from_pydata([(3.0, -3.0, -3.0), (3.0, 3.0, -3.0), (-3.0, -3.0, -3.0), (-3.0, 3.0, -3.0), (2.669, -2.669, -2.704), (2.669, 2.669, -2.704), (-2.669, -2.669, -2.704), (-2.669, 2.669, -2.704), (3.0, -3.0, -3.277), (3.0, 3.0, -3.277), (-3.0, -3.0, -3.277), (-3.0, 3.0, -3.277), (2.63, -2.63, -3.277), (2.63, 2.63, -3.277), (-2.63, -2.63, -3.277), (-2.63, 2.63, -3.277), (2.342, -2.342, -3.018), (2.342, 2.342, -3.018), (-2.342, -2.342, -3.018), (-2.342, 2.342, -3.018), (1.928, -1.928, -2.955), (1.928, 1.928, -2.955), (-1.928, -1.928, -2.955), (-1.928, 1.928, -2.955), (1.928, -1.928, -3.36), (1.928, 1.928, -3.36), (-1.928, -1.928, -3.36), (-1.928, 1.928, -3.36), (1.396, -1.396, -3.36), (1.396, 1.396, -3.36), (-1.396, -1.396, -3.36), (-1.396, 1.396, -3.36), (0.7647, -0.7647, -2.961), (0.7647, 0.7647, -2.961), (-0.7647, -0.7647, -2.961), (-0.7647, 0.7647, -2.961), (0.7647, -0.7647, -3.222), (0.7647, 0.7647, -3.222), (-0.7647, -0.7647, -3.222), (-0.7647, 0.7647, -3.222), (0.2537, -0.2537, -3.222), (0.2537, 0.2537, -3.222), (-0.2537, -0.2537, -3.222), (-0.2537, 0.2537, -3.222), (0.2537, -0.2537, -3.045), (0.2537, 0.2537, -3.045), (-0.2537, -0.2537, -3.045), (-0.2537, 0.2537, -3.045)], [], [(1, 9, 11, 3), (5, 7, 6, 4), (3, 7, 5, 1), (2, 6, 7, 3), (0, 4, 6, 2), (1, 5, 4, 0), (10, 14, 12, 8), (3, 11, 10, 2), (2, 10, 8, 0), (0, 8, 9, 1), (13, 17, 19, 15), (8, 12, 13, 9), (9, 13, 15, 11), (11, 15, 14, 10), (18, 22, 20, 16), (15, 19, 18, 14), (14, 18, 16, 12), (12, 16, 17, 13), (20, 24, 25, 21), (16, 20, 21, 17), (17, 21, 23, 19), (19, 23, 22, 18), (25, 29, 31, 27), (21, 25, 27, 23), (23, 27, 26, 22), (22, 26, 24, 20), (30, 34, 32, 28), (27, 31, 30, 26), (26, 30, 28, 24), (24, 28, 29, 25), (33, 37, 39, 35), (28, 32, 33, 29), (29, 33, 35, 31), (31, 35, 34, 30), (39, 43, 42, 38), (35, 39, 38, 34), (34, 38, 36, 32), (32, 36, 37, 33), (42, 46, 44, 40), (38, 42, 40, 36), (36, 40, 41, 37), (37, 41, 43, 39), (45, 44, 46, 47), (40, 44, 45, 41), (41, 45, 47, 43), (43, 47, 46, 42)])
me_cube_005.polygons.foreach_set('material_index', [0, 0, 0, 0, 0, 0, 0, 0, 0, 0, 0, 0, 0, 0, 2, 0, 0, 0, 1, 2, 2, 2, 1, 1, 1, 1, 1, 1, 1, 1, 0, 1, 1, 1, 0, 0, 0, 0, 0, 0, 0, 0, 2, 0, 0, 0])
_uv = me_cube_005.uv_layers.new(name='UVMap')
_uv.uv.foreach_set('vector', [0.01733, 0.6551, 0.01733, 0.6759, 0.4674, 0.6759, 0.4674, 0.6551, 0.4501, 0.05339, 0.05282, 0.05668, 0.05153, 0.4539, 0.4488, 0.4506, 0.01792, 0.02336, 0.05282, 0.05668, 0.4501, 0.05339, 0.4837, 0.01812, 0.01792, 0.4892, 0.05153, 0.4539, 0.05282, 0.05668, 0.01792, 0.02336, 0.4837, 0.4839, 0.4488, 0.4506, 0.05153, 0.4539, 0.01792, 0.4892, 0.4837, 0.01812, 0.4501, 0.05339, 0.4488, 0.4506, 0.4837, 0.4839, 0.9822, 0.4806, 0.9545, 0.4525, 0.5476, 0.4528, 0.5194, 0.4806, 0.8245, 0.9659, 0.8453, 0.9659, 0.8453, 0.5158, 0.8245, 0.5158, 0.4674, 0.653, 0.4674, 0.6323, 0.01733, 0.6323, 0.01733, 0.653, 0.8681, 0.5158, 0.8474, 0.5158, 0.8474, 0.9659, 0.8681, 0.9659, 0.5472, 0.04598, 0.5772, 0.07449, 0.9255, 0.07561, 0.954, 0.04561, 0.5194, 0.4806, 0.5476, 0.4528, 0.5472, 0.04598, 0.5194, 0.01781, 0.5194, 0.01781, 0.5472, 0.04598, 0.954, 0.04561, 0.9822, 0.01788, 0.9822, 0.01788, 0.954, 0.04561, 0.9545, 0.4525, 0.9822, 0.4806, 0.9245, 0.424, 0.8929, 0.392, 0.608, 0.3913, 0.5761, 0.4228, 0.954, 0.04561, 0.9255, 0.07561, 0.9245, 0.424, 0.9545, 0.4525, 0.9545, 0.4525, 0.9245, 0.424, 0.5761, 0.4228, 0.5476, 0.4528, 0.5476, 0.4528, 0.5761, 0.4228, 0.5772, 0.07449, 0.5472, 0.04598, 0.1352, 0.5419, 0.1352, 0.5723, 0.4243, 0.5723, 0.4243, 0.5419, 0.5761, 0.4228, 0.608, 0.3913, 0.6087, 0.1064, 0.5772, 0.07449, 0.5772, 0.07449, 0.6087, 0.1064, 0.8936, 0.1071, 0.9255, 0.07561, 0.9255, 0.07561, 0.8936, 0.1071, 0.8929, 0.392, 0.9245, 0.424, 0.8119, 0.5101, 0.7709, 0.5508, 0.7713, 0.7679, 0.8119, 0.8089, 0.01122, 0.6783, 0.01122, 0.7087, 0.3004, 0.7087, 0.3004, 0.6783, 0.1352, 0.5087, 0.1352, 0.5391, 0.4243, 0.5391, 0.4243, 0.5087, 0.1352, 0.5751, 0.1352, 0.6056, 0.4243, 0.6056, 0.4243, 0.5751, 0.5542, 0.7687, 0.607, 0.7131, 0.6094, 0.6045, 0.5539, 0.5515, 0.8119, 0.8089, 0.7713, 0.7679, 0.5542, 0.7687, 0.5132, 0.8094, 0.5132, 0.8094, 0.5542, 0.7687, 0.5539, 0.5515, 0.5132, 0.5106, 0.5132, 0.5106, 0.5539, 0.5515, 0.7709, 0.5508, 0.8119, 0.5101, 0.8917, 0.7369, 0.9113, 0.7369, 0.9113, 0.6221, 0.8917, 0.6221, 0.5539, 0.5515, 0.6094, 0.6045, 0.7181, 0.6063, 0.7709, 0.5508, 0.7709, 0.5508, 0.7181, 0.6063, 0.7157, 0.7149, 0.7713, 0.7679, 0.7713, 0.7679, 0.7157, 0.7149, 0.607, 0.7131, 0.5542, 0.7687, 0.004603, 0.5119, 0.04294, 0.5502, 0.08099, 0.5502, 0.1193, 0.5119, 0.8917, 0.6221, 0.9113, 0.6221, 0.9113, 0.5074, 0.8917, 0.5074, 0.8898, 0.5074, 0.8702, 0.5074, 0.8702, 0.6221, 0.8898, 0.6221, 0.8898, 0.6221, 0.8702, 0.6221, 0.8702, 0.7369, 0.8898, 0.7369, 0.4876, 0.5894, 0.5009, 0.5894, 0.5009, 0.5514, 0.4876, 0.5514, 0.1193, 0.5119, 0.08099, 0.5502, 0.08099, 0.5883, 0.1193, 0.6266, 0.1193, 0.6266, 0.08099, 0.5883, 0.04294, 0.5883, 0.004603, 0.6266, 0.004603, 0.6266, 0.04294, 0.5883, 0.04294, 0.5502, 0.004603, 0.5119, 0.4373, 0.547, 0.4753, 0.547, 0.4753, 0.509, 0.4373, 0.509, 0.4876, 0.5514, 0.5009, 0.5514, 0.5009, 0.5133, 0.4876, 0.5133, 0.4876, 0.6655, 0.5009, 0.6655, 0.5009, 0.6275, 0.4876, 0.6275, 0.4876, 0.6275, 0.5009, 0.6275, 0.5009, 0.5894, 0.4876, 0.5894])
me_cube_005.materials.append(mat_basemetal)
me_cube_005.materials.append(mat_brightmetall)
me_cube_005.materials.append(mat_highlight)
me_cube_005.use_remesh_preserve_volume = False
me_cube_005.use_remesh_preserve_attributes = False
me_cube_005.use_mirror_vertex_groups = False
me_cube_005.update()

# ---- objects
ob_cube = bpy.data.objects.new('Cube', me_cube)
ob_cube_001 = bpy.data.objects.new('Cube.001', me_cube_001)
ob_cube_002 = bpy.data.objects.new('Cube.002', me_cube_002)
ob_cube_003 = bpy.data.objects.new('Cube.003', me_cube_003)
ob_cube_004 = bpy.data.objects.new('Cube.004', me_cube_004)
ob_cube_005 = bpy.data.objects.new('Cube.005', me_cube_005)

# ---- transforms, parenting, visibility, modifiers, constraints
ob_cube.location = (0.0, 0.0, 0.0)
ob_cube.scale = (0.6, 0.6, 0.6)
ob_cube.lock_rotations_4d = False
ob_cube.empty_display_type = 'ARROWS'
ob_cube.lineart.crease_threshold = 0.0
ob_cube_001.location = (0.0, 0.0, 0.0)
ob_cube_001.scale = (0.6, 0.6, 0.6)
ob_cube_001.lock_rotations_4d = False
ob_cube_001.empty_display_type = 'ARROWS'
ob_cube_001.lineart.crease_threshold = 0.0
ob_cube_002.location = (0.0, 0.0, 0.0)
ob_cube_002.scale = (0.6, 0.6, 0.6)
ob_cube_002.lock_rotations_4d = False
ob_cube_002.empty_display_type = 'ARROWS'
ob_cube_002.lineart.crease_threshold = 0.0
ob_cube_003.location = (0.0, 0.0, 0.0)
ob_cube_003.scale = (0.6, 0.6, 0.6)
ob_cube_003.lock_rotations_4d = False
ob_cube_003.empty_display_type = 'ARROWS'
ob_cube_003.lineart.crease_threshold = 0.0
ob_cube_004.location = (0.0, 0.0, 0.0)
ob_cube_004.scale = (0.6, 0.6, 0.6)
ob_cube_004.lock_rotations_4d = False
ob_cube_004.empty_display_type = 'ARROWS'
ob_cube_004.lineart.crease_threshold = 0.0
ob_cube_005.location = (0.0, 0.0, 0.0)
ob_cube_005.scale = (0.6, 0.6, 0.6)
ob_cube_005.lock_rotations_4d = False
ob_cube_005.empty_display_type = 'ARROWS'
ob_cube_005.lineart.crease_threshold = 0.0

# ---- collection membership
col_collection.objects.link(ob_cube)
col_collection.objects.link(ob_cube_001)
col_collection.objects.link(ob_cube_002)
col_collection.objects.link(ob_cube_003)
col_collection.objects.link(ob_cube_004)
col_collection.objects.link(ob_cube_005)

# ---- scene / render settings (as saved in the file)
scene.frame_start = 1; scene.frame_end = 250; scene.frame_set(1)
scene.render.engine = 'BLENDER_EEVEE_NEXT'
scene.cycles.use_denoising = False
scene.cycles.samples = 128
scene.cycles.sampling_pattern = 'TABULATED_SOBOL'
scene.cycles.use_adaptive_sampling = False
scene.cycles.use_light_tree = False
scene.eevee.use_gtao = True
scene.eevee.use_raytracing = True
scene.view_settings.view_transform = 'Filmic'
bpy.context.view_layer.update()

# ---- added for rendering (the .blend has no active camera): camera
cam_auto = bpy.data.cameras.new('AutoCamera')
cam_auto.lens = 50.0
cam_auto.sensor_width = 36.0
cam_auto.clip_end = 1000.0
ob_auto_camera = bpy.data.objects.new('AutoCamera', cam_auto)
scene.collection.objects.link(ob_auto_camera)
ob_auto_camera.location = (6.46214, -7.75457, 5.16971)
ob_auto_camera.rotation_euler = (1.09748, -7.21219e-08, 0.694738)
scene.camera = ob_auto_camera
bpy.context.view_layer.update()
